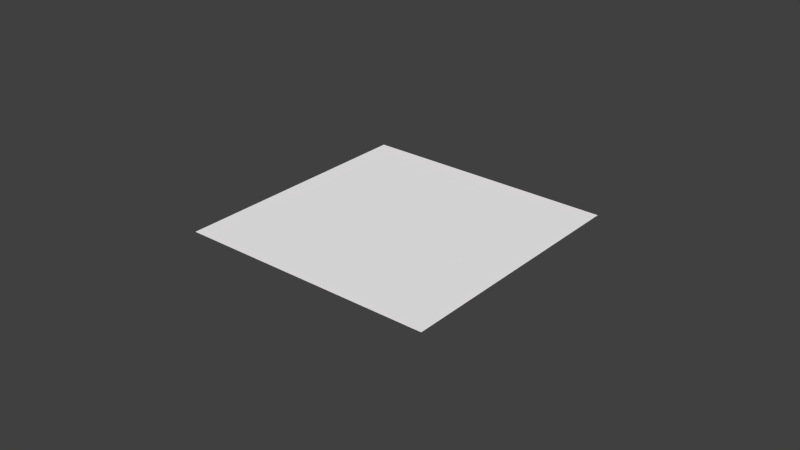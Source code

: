 # Source: character_pointer.blend  (saved by Blender 2.70.0; exported with 4.5.12 LTS)
import bpy
from mathutils import Matrix  # noqa: F401  (used for matrix-valued properties, if any)

bpy.ops.wm.read_factory_settings(use_empty=True)
scene = bpy.context.scene
scene.name = 'Scene'

# ---- collections
col_collection_1 = bpy.data.collections.new('Collection 1'); scene.collection.children.link(col_collection_1)

# ---- materials (node trees are filled in below, after node groups)
mat_material_001 = bpy.data.materials.new('Material.001')
mat_material_001.alpha_threshold = 0.0
mat_material_001.use_transparent_shadow = False
mat_material_001.diffuse_color = (1.0, 0.9866, 0.9866, 1.0)
mat_material_001.roughness = 0.5
mat_material_001.specular_intensity = 0.0
mat_material_001.line_color = (0.0, 0.0, 0.0, 1.0)

# ---- material node trees

# ---- world
world_world = bpy.data.worlds.new('World'); scene.world = world_world
world_world.color = (0.05088, 0.05088, 0.05088)
world_world.use_sun_shadow = False
world_world.sun_shadow_jitter_overblur = 0.0
world_world.cycles.sampling_method = 'MANUAL'
world_world.cycles.sample_map_resolution = 256

# ---- meshes
me_plane = bpy.data.meshes.new('Plane')
me_plane.from_pydata([(0.8522, -0.04171, -0.04171), (0.8522, -0.04171, 0.0417), (0.8522, 0.04171, -0.04171), (0.8522, 0.04171, 0.0417)], [], [(0, 1, 3, 2)])
_uv = me_plane.uv_layers.new(name='UVMap')
_uv.uv.foreach_set('vector', [0.0001001, 9.998e-05, 0.9999, 0.0001, 0.9999, 0.9999, 9.998e-05, 0.9999])
me_plane.materials.append(mat_material_001)
me_plane.use_remesh_preserve_volume = False
me_plane.use_remesh_preserve_attributes = False
me_plane.use_mirror_vertex_groups = False
me_plane.update()

# ---- objects
ob_plane = bpy.data.objects.new('Plane', me_plane)

# ---- transforms, parenting, visibility, modifiers, constraints
ob_plane.location = (0.0, 0.0, 1.002)
ob_plane.rotation_euler = (0.0, 1.571, 0.0)
ob_plane.lineart.crease_threshold = 0.0

# ---- collection membership
col_collection_1.objects.link(ob_plane)

# ---- scene / render settings (as saved in the file)
scene.frame_start = 1; scene.frame_end = 250; scene.frame_set(1)
scene.render.engine = 'BLENDER_EEVEE_NEXT'
scene.render.resolution_percentage = 50
scene.render.dither_intensity = 0.0
scene.cycles.use_denoising = False
scene.cycles.samples = 10
scene.cycles.sampling_pattern = 'TABULATED_SOBOL'
scene.cycles.light_sampling_threshold = 0.0
scene.cycles.use_adaptive_sampling = False
scene.cycles.use_light_tree = False
scene.cycles.blur_glossy = 0.0
scene.cycles.volume_bounces = 1
scene.cycles.pixel_filter_type = 'GAUSSIAN'
scene.cycles.sample_clamp_indirect = 0.0
scene.view_settings.view_transform = 'Standard'
bpy.context.view_layer.update()

# ---- added for rendering (the .blend has no active camera and no usable light): camera, sun
cam_auto = bpy.data.cameras.new('AutoCamera')
cam_auto.lens = 50.0
cam_auto.sensor_width = 36.0
cam_auto.clip_end = 1000.0
ob_auto_camera = bpy.data.objects.new('AutoCamera', cam_auto)
scene.collection.objects.link(ob_auto_camera)
ob_auto_camera.location = (0.185045, -0.222054, 0.297363)
ob_auto_camera.rotation_euler = (1.09748, -7.21219e-08, 0.694738)
scene.camera = ob_auto_camera
light_auto_sun = bpy.data.lights.new('AutoSun', 'SUN')
light_auto_sun.energy = 3.0
light_auto_sun.angle = 0.0523599
ob_auto_sun = bpy.data.objects.new('AutoSun', light_auto_sun)
scene.collection.objects.link(ob_auto_sun)
ob_auto_sun.rotation_euler = (0.872665, 0.174533, 0.523599)
bpy.context.view_layer.update()
